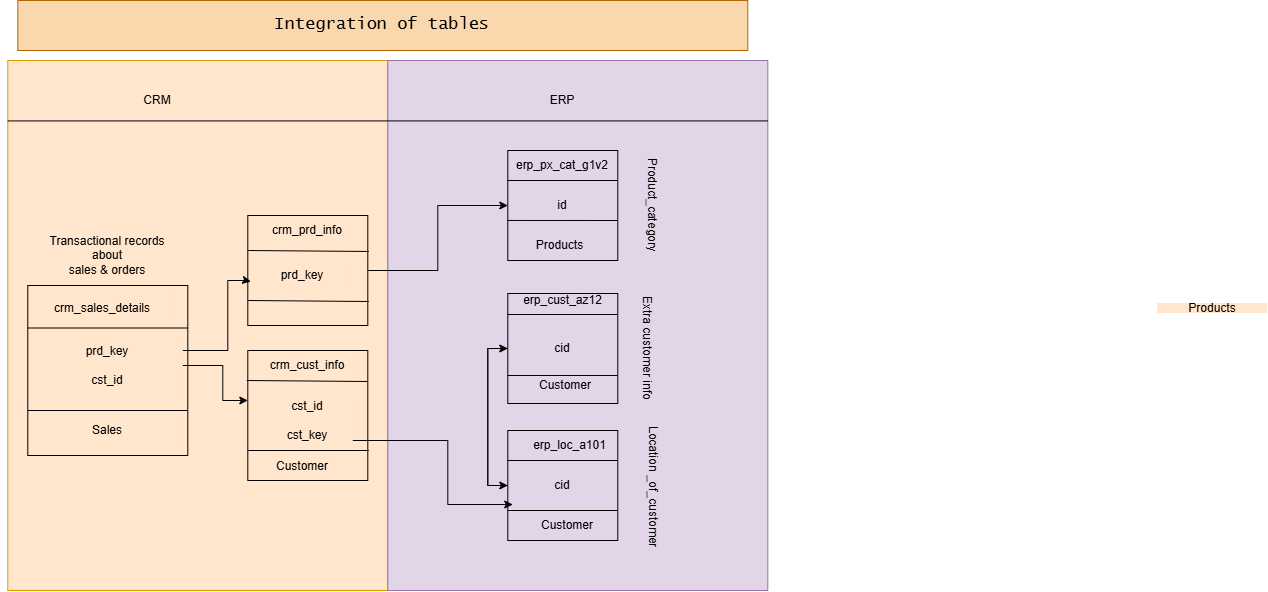

The diagram above was exported from draw.io. Its source (the exported page's mxGraphModel, read from the mxfile embedded in the PNG):
<mxGraphModel dx="1306" dy="767" grid="1" gridSize="10" guides="1" tooltips="1" connect="1" arrows="1" fold="1" page="1" pageScale="1" pageWidth="850" pageHeight="1100" math="0" shadow="0">
  <root>
    <mxCell id="0" />
    <mxCell id="1" parent="0" />
    <mxCell id="yyhGR_6DFeMsrtemxVQW-1" parent="1" style="whiteSpace=wrap;html=1;fillColor=#ffe6cc;strokeColor=#d79b00;" value="" vertex="1">
      <mxGeometry height="530" width="380" x="60" y="70" as="geometry" />
    </mxCell>
    <mxCell id="yyhGR_6DFeMsrtemxVQW-2" parent="1" style="whiteSpace=wrap;html=1;fillColor=#e1d5e7;strokeColor=#9673a6;" value="" vertex="1">
      <mxGeometry height="530" width="380" x="440" y="70" as="geometry" />
    </mxCell>
    <mxCell id="yyhGR_6DFeMsrtemxVQW-3" edge="1" parent="1" style="edgeStyle=none;orthogonalLoop=1;jettySize=auto;html=1;rounded=0;" target="yyhGR_6DFeMsrtemxVQW-1" value="">
      <mxGeometry relative="1" width="80" as="geometry">
        <Array as="points" />
        <mxPoint x="60" y="200" as="sourcePoint" />
        <mxPoint x="140" y="200" as="targetPoint" />
      </mxGeometry>
    </mxCell>
    <mxCell id="yyhGR_6DFeMsrtemxVQW-6" parent="1" style="rounded=0;whiteSpace=wrap;html=1;strokeColor=none;fillColor=none;" value="CRM" vertex="1">
      <mxGeometry height="20" width="120" x="150" y="100" as="geometry" />
    </mxCell>
    <mxCell id="yyhGR_6DFeMsrtemxVQW-7" parent="1" style="rounded=0;whiteSpace=wrap;html=1;strokeColor=none;fillColor=none;" value="ERP" vertex="1">
      <mxGeometry height="20" width="110" x="560" y="100" as="geometry" />
    </mxCell>
    <mxCell id="yyhGR_6DFeMsrtemxVQW-8" parent="1" style="rounded=0;whiteSpace=wrap;html=1;fillColor=none;" value="" vertex="1">
      <mxGeometry height="170" width="160" x="80" y="295" as="geometry" />
    </mxCell>
    <mxCell id="yyhGR_6DFeMsrtemxVQW-68" edge="1" parent="1" source="yyhGR_6DFeMsrtemxVQW-9" style="edgeStyle=orthogonalEdgeStyle;rounded=0;orthogonalLoop=1;jettySize=auto;html=1;" target="yyhGR_6DFeMsrtemxVQW-33" value="">
      <mxGeometry relative="1" as="geometry">
        <Array as="points" />
      </mxGeometry>
    </mxCell>
    <mxCell id="yyhGR_6DFeMsrtemxVQW-9" parent="1" style="rounded=0;whiteSpace=wrap;html=1;fillColor=none;" value="" vertex="1">
      <mxGeometry height="110" width="120" x="300" y="225" as="geometry" />
    </mxCell>
    <mxCell id="yyhGR_6DFeMsrtemxVQW-10" parent="1" style="rounded=0;whiteSpace=wrap;html=1;fillColor=none;" value="" vertex="1">
      <mxGeometry height="130" width="120" x="300" y="360" as="geometry" />
    </mxCell>
    <mxCell id="yyhGR_6DFeMsrtemxVQW-11" parent="1" style="rounded=0;whiteSpace=wrap;html=1;fillColor=none;strokeColor=none;" value="Transactional records about&lt;div&gt;sales &amp;amp; orders&lt;/div&gt;" vertex="1">
      <mxGeometry height="30" width="140" x="90" y="250" as="geometry" />
    </mxCell>
    <mxCell id="yyhGR_6DFeMsrtemxVQW-12" edge="1" parent="1" source="yyhGR_6DFeMsrtemxVQW-8" style="endArrow=none;html=1;rounded=0;entryX=1;entryY=0.25;entryDx=0;entryDy=0;exitX=0;exitY=0.25;exitDx=0;exitDy=0;" target="yyhGR_6DFeMsrtemxVQW-8" value="">
      <mxGeometry height="50" relative="1" width="50" as="geometry">
        <mxPoint x="80" y="360" as="sourcePoint" />
        <mxPoint x="130" y="310" as="targetPoint" />
      </mxGeometry>
    </mxCell>
    <mxCell id="yyhGR_6DFeMsrtemxVQW-13" edge="1" parent="1" style="endArrow=none;html=1;rounded=0;entryX=1;entryY=0.25;entryDx=0;entryDy=0;exitX=0;exitY=0.25;exitDx=0;exitDy=0;" value="">
      <mxGeometry height="50" relative="1" width="50" as="geometry">
        <mxPoint x="80" y="420" as="sourcePoint" />
        <mxPoint x="240" y="420" as="targetPoint" />
      </mxGeometry>
    </mxCell>
    <mxCell id="yyhGR_6DFeMsrtemxVQW-14" edge="1" parent="1" style="endArrow=none;html=1;rounded=0;exitX=0;exitY=0.25;exitDx=0;exitDy=0;entryX=1.008;entryY=0.327;entryDx=0;entryDy=0;entryPerimeter=0;" target="yyhGR_6DFeMsrtemxVQW-9" value="">
      <mxGeometry height="50" relative="1" width="50" as="geometry">
        <mxPoint x="300" y="260" as="sourcePoint" />
        <mxPoint x="430" y="260" as="targetPoint" />
      </mxGeometry>
    </mxCell>
    <mxCell id="yyhGR_6DFeMsrtemxVQW-15" edge="1" parent="1" style="endArrow=none;html=1;rounded=0;exitX=0;exitY=0.25;exitDx=0;exitDy=0;" value="">
      <mxGeometry height="50" relative="1" width="50" as="geometry">
        <mxPoint x="300" y="310" as="sourcePoint" />
        <mxPoint x="421" y="311" as="targetPoint" />
      </mxGeometry>
    </mxCell>
    <mxCell id="yyhGR_6DFeMsrtemxVQW-16" edge="1" parent="1" style="endArrow=none;html=1;rounded=0;" value="">
      <mxGeometry height="50" relative="1" width="50" as="geometry">
        <Array as="points" />
        <mxPoint x="299.04" y="390" as="sourcePoint" />
        <mxPoint x="420" y="391" as="targetPoint" />
      </mxGeometry>
    </mxCell>
    <mxCell id="yyhGR_6DFeMsrtemxVQW-17" edge="1" parent="1" style="endArrow=none;html=1;rounded=0;exitX=-0.008;exitY=0.344;exitDx=0;exitDy=0;exitPerimeter=0;" value="">
      <mxGeometry height="50" relative="1" width="50" as="geometry">
        <mxPoint x="300" y="460" as="sourcePoint" />
        <mxPoint x="421" y="460" as="targetPoint" />
      </mxGeometry>
    </mxCell>
    <mxCell id="yyhGR_6DFeMsrtemxVQW-18" parent="1" style="whiteSpace=wrap;html=1;strokeColor=none;fillColor=#ffe6cc;" value="crm_sales_details" vertex="1">
      <mxGeometry height="30" width="140" x="85" y="303" as="geometry" />
    </mxCell>
    <mxCell id="yyhGR_6DFeMsrtemxVQW-61" edge="1" parent="1" source="yyhGR_6DFeMsrtemxVQW-19" style="edgeStyle=orthogonalEdgeStyle;rounded=0;orthogonalLoop=1;jettySize=auto;html=1;" value="">
      <mxGeometry relative="1" as="geometry">
        <Array as="points">
          <mxPoint x="275" y="375" />
          <mxPoint x="275" y="410" />
        </Array>
        <mxPoint x="300" y="410" as="targetPoint" />
      </mxGeometry>
    </mxCell>
    <mxCell id="yyhGR_6DFeMsrtemxVQW-19" parent="1" style="whiteSpace=wrap;html=1;strokeColor=none;fillColor=#ffe6cc;" value="prd_key&lt;div&gt;&lt;br&gt;&lt;div&gt;cst_id&lt;/div&gt;&lt;/div&gt;" vertex="1">
      <mxGeometry height="70" width="150" x="85" y="340" as="geometry" />
    </mxCell>
    <mxCell id="yyhGR_6DFeMsrtemxVQW-20" parent="1" style="whiteSpace=wrap;html=1;strokeColor=none;fillColor=#ffe6cc;" value="Sales" vertex="1">
      <mxGeometry height="30" width="140" x="90" y="425" as="geometry" />
    </mxCell>
    <mxCell id="yyhGR_6DFeMsrtemxVQW-23" parent="1" style="whiteSpace=wrap;html=1;strokeColor=none;fillColor=#ffe6cc;" value="crm_prd_info" vertex="1">
      <mxGeometry height="20" width="100" x="310" y="230" as="geometry" />
    </mxCell>
    <mxCell id="yyhGR_6DFeMsrtemxVQW-24" parent="1" style="whiteSpace=wrap;html=1;strokeColor=none;fillColor=#ffe6cc;" value="prd_key" vertex="1">
      <mxGeometry height="20" width="90" x="310" y="275" as="geometry" />
    </mxCell>
    <mxCell id="yyhGR_6DFeMsrtemxVQW-25" parent="1" style="whiteSpace=wrap;html=1;strokeColor=none;fillColor=#ffe6cc;" value="Products" vertex="1">
      <mxGeometry height="10" width="110" x="1210" y="313" as="geometry" />
    </mxCell>
    <mxCell id="yyhGR_6DFeMsrtemxVQW-27" parent="1" style="whiteSpace=wrap;html=1;strokeColor=none;fillColor=#ffe6cc;" value="crm_cust_info" vertex="1">
      <mxGeometry height="20" width="100" x="310" y="365" as="geometry" />
    </mxCell>
    <mxCell id="yyhGR_6DFeMsrtemxVQW-28" parent="1" style="whiteSpace=wrap;html=1;strokeColor=none;" value="Customer" vertex="1">
      <mxGeometry width="90" x="310" y="475" as="geometry" />
    </mxCell>
    <mxCell id="yyhGR_6DFeMsrtemxVQW-71" edge="1" parent="1" source="yyhGR_6DFeMsrtemxVQW-30" style="edgeStyle=orthogonalEdgeStyle;rounded=0;orthogonalLoop=1;jettySize=auto;html=1;entryX=0.955;entryY=0.327;entryDx=0;entryDy=0;entryPerimeter=0;" target="yyhGR_6DFeMsrtemxVQW-38" value="">
      <mxGeometry relative="1" as="geometry">
        <Array as="points">
          <mxPoint x="500" y="450" />
          <mxPoint x="500" y="514" />
        </Array>
      </mxGeometry>
    </mxCell>
    <mxCell id="yyhGR_6DFeMsrtemxVQW-30" parent="1" style="whiteSpace=wrap;html=1;strokeColor=none;fillColor=#ffe6cc;" value="cst_id&lt;div&gt;&lt;br&gt;&lt;div&gt;cst_key&lt;/div&gt;&lt;/div&gt;" vertex="1">
      <mxGeometry height="40" width="90" x="315" y="410" as="geometry" />
    </mxCell>
    <mxCell id="yyhGR_6DFeMsrtemxVQW-32" edge="1" parent="1" source="yyhGR_6DFeMsrtemxVQW-1" style="endArrow=none;html=1;rounded=0;entryX=1;entryY=0.114;entryDx=0;entryDy=0;entryPerimeter=0;exitX=0;exitY=0.114;exitDx=0;exitDy=0;exitPerimeter=0;" target="yyhGR_6DFeMsrtemxVQW-2" value="">
      <mxGeometry height="50" relative="1" width="50" as="geometry">
        <mxPoint x="90" y="130" as="sourcePoint" />
        <mxPoint x="450" y="215.09090909090912" as="targetPoint" />
      </mxGeometry>
    </mxCell>
    <mxCell id="yyhGR_6DFeMsrtemxVQW-33" parent="1" style="whiteSpace=wrap;html=1;strokeColor=default;fillColor=none;" value="id" vertex="1">
      <mxGeometry height="110" width="110" x="560" y="160" as="geometry" />
    </mxCell>
    <mxCell id="yyhGR_6DFeMsrtemxVQW-34" edge="1" parent="1" style="endArrow=none;html=1;rounded=0;entryX=1;entryY=0.25;entryDx=0;entryDy=0;" value="">
      <mxGeometry height="50" relative="1" width="50" as="geometry">
        <Array as="points">
          <mxPoint x="610" y="190" />
        </Array>
        <mxPoint x="560" y="190" as="sourcePoint" />
        <mxPoint x="670" y="190" as="targetPoint" />
      </mxGeometry>
    </mxCell>
    <mxCell id="yyhGR_6DFeMsrtemxVQW-36" edge="1" parent="1" source="yyhGR_6DFeMsrtemxVQW-33" style="endArrow=none;html=1;rounded=0;exitX=0;exitY=0.636;exitDx=0;exitDy=0;exitPerimeter=0;" value="">
      <mxGeometry height="50" relative="1" width="50" as="geometry">
        <mxPoint x="565" y="230" as="sourcePoint" />
        <mxPoint x="670" y="230" as="targetPoint" />
      </mxGeometry>
    </mxCell>
    <mxCell id="yyhGR_6DFeMsrtemxVQW-75" edge="1" parent="1" source="yyhGR_6DFeMsrtemxVQW-37" style="edgeStyle=orthogonalEdgeStyle;rounded=0;orthogonalLoop=1;jettySize=auto;html=1;entryX=1;entryY=0.5;entryDx=0;entryDy=0;" target="yyhGR_6DFeMsrtemxVQW-38" value="">
      <mxGeometry relative="1" as="geometry">
        <Array as="points">
          <mxPoint x="540" y="358" />
          <mxPoint x="540" y="495" />
        </Array>
        <mxPoint x="465" y="358" as="targetPoint" />
      </mxGeometry>
    </mxCell>
    <mxCell id="yyhGR_6DFeMsrtemxVQW-37" parent="1" style="whiteSpace=wrap;html=1;strokeColor=default;fillColor=none;" value="cid" vertex="1">
      <mxGeometry height="110" width="110" x="560" y="303" as="geometry" />
    </mxCell>
    <mxCell id="yyhGR_6DFeMsrtemxVQW-76" edge="1" parent="1" source="yyhGR_6DFeMsrtemxVQW-38" style="edgeStyle=orthogonalEdgeStyle;rounded=0;orthogonalLoop=1;jettySize=auto;html=1;entryX=0;entryY=0.5;entryDx=0;entryDy=0;" target="yyhGR_6DFeMsrtemxVQW-37">
      <mxGeometry relative="1" as="geometry">
        <Array as="points">
          <mxPoint x="540" y="495" />
          <mxPoint x="540" y="358" />
        </Array>
      </mxGeometry>
    </mxCell>
    <mxCell id="yyhGR_6DFeMsrtemxVQW-38" parent="1" style="whiteSpace=wrap;html=1;strokeColor=default;fillColor=none;direction=west;" value="cid" vertex="1">
      <mxGeometry height="110" width="110" x="560" y="440" as="geometry" />
    </mxCell>
    <mxCell id="yyhGR_6DFeMsrtemxVQW-39" parent="1" style="whiteSpace=wrap;html=1;strokeColor=none;fillColor=none;" value="erp_px_cat_g1v2" vertex="1">
      <mxGeometry height="10" width="100" x="565" y="170" as="geometry" />
    </mxCell>
    <mxCell id="yyhGR_6DFeMsrtemxVQW-40" parent="1" style="whiteSpace=wrap;html=1;strokeColor=none;fillColor=none;" value="Products" vertex="1">
      <mxGeometry height="10" width="85" x="570" y="250" as="geometry" />
    </mxCell>
    <mxCell id="yyhGR_6DFeMsrtemxVQW-41" edge="1" parent="1" style="endArrow=none;html=1;rounded=0;entryX=1;entryY=0.25;entryDx=0;entryDy=0;" value="">
      <mxGeometry height="50" relative="1" width="50" as="geometry">
        <mxPoint x="560" y="324" as="sourcePoint" />
        <mxPoint x="670" y="324" as="targetPoint" />
      </mxGeometry>
    </mxCell>
    <mxCell id="yyhGR_6DFeMsrtemxVQW-42" edge="1" parent="1" style="endArrow=none;html=1;rounded=0;entryX=1;entryY=0.25;entryDx=0;entryDy=0;" value="">
      <mxGeometry height="50" relative="1" width="50" as="geometry">
        <mxPoint x="560" y="385" as="sourcePoint" />
        <mxPoint x="670" y="385" as="targetPoint" />
      </mxGeometry>
    </mxCell>
    <mxCell id="yyhGR_6DFeMsrtemxVQW-44" parent="1" style="whiteSpace=wrap;html=1;strokeColor=none;fillColor=none;" value="erp_cust_az12" vertex="1">
      <mxGeometry height="10" width="85" x="572.5" y="305" as="geometry" />
    </mxCell>
    <mxCell id="yyhGR_6DFeMsrtemxVQW-46" parent="1" style="whiteSpace=wrap;html=1;strokeColor=none;fillColor=none;" value="Customer" vertex="1">
      <mxGeometry height="10" width="90" x="572.5" y="390" as="geometry" />
    </mxCell>
    <mxCell id="yyhGR_6DFeMsrtemxVQW-47" parent="1" style="whiteSpace=wrap;html=1;strokeColor=none;fillColor=none;" value="erp_loc_a101" vertex="1">
      <mxGeometry height="10" width="85" x="580" y="450" as="geometry" />
    </mxCell>
    <mxCell id="yyhGR_6DFeMsrtemxVQW-48" edge="1" parent="1" style="endArrow=none;html=1;rounded=0;entryX=1;entryY=0.25;entryDx=0;entryDy=0;" value="">
      <mxGeometry height="50" relative="1" width="50" as="geometry">
        <mxPoint x="560" y="470" as="sourcePoint" />
        <mxPoint x="670" y="470" as="targetPoint" />
      </mxGeometry>
    </mxCell>
    <mxCell id="yyhGR_6DFeMsrtemxVQW-49" edge="1" parent="1" style="endArrow=none;html=1;rounded=0;entryX=1;entryY=0.25;entryDx=0;entryDy=0;" value="">
      <mxGeometry height="50" relative="1" width="50" as="geometry">
        <mxPoint x="560" y="520" as="sourcePoint" />
        <mxPoint x="670" y="520" as="targetPoint" />
      </mxGeometry>
    </mxCell>
    <mxCell id="yyhGR_6DFeMsrtemxVQW-50" parent="1" style="whiteSpace=wrap;html=1;strokeColor=none;fillColor=none;" value="Customer" vertex="1">
      <mxGeometry height="10" width="90" x="575" y="530" as="geometry" />
    </mxCell>
    <mxCell id="yyhGR_6DFeMsrtemxVQW-54" parent="1" style="whiteSpace=wrap;html=1;fillColor=none;strokeColor=none;rotation=90;" value="Product_category" vertex="1">
      <mxGeometry height="20" width="110" x="650" y="205" as="geometry" />
    </mxCell>
    <mxCell id="yyhGR_6DFeMsrtemxVQW-55" parent="1" style="whiteSpace=wrap;html=1;fillColor=none;strokeColor=none;rotation=90;" value="Extra customer info" vertex="1">
      <mxGeometry height="20" width="110" x="645" y="348" as="geometry" />
    </mxCell>
    <mxCell id="yyhGR_6DFeMsrtemxVQW-56" parent="1" style="whiteSpace=wrap;html=1;fillColor=none;strokeColor=none;rotation=90;" value="Location _of_customer" vertex="1">
      <mxGeometry height="10" width="132.5" x="638.75" y="491.25" as="geometry" />
    </mxCell>
    <mxCell id="yyhGR_6DFeMsrtemxVQW-58" edge="1" parent="1" source="yyhGR_6DFeMsrtemxVQW-19" style="edgeStyle=orthogonalEdgeStyle;rounded=0;orthogonalLoop=1;jettySize=auto;html=1;entryX=0.025;entryY=0.6;entryDx=0;entryDy=0;entryPerimeter=0;" target="yyhGR_6DFeMsrtemxVQW-9">
      <mxGeometry relative="1" as="geometry">
        <Array as="points">
          <mxPoint x="280" y="360" />
          <mxPoint x="280" y="290" />
          <mxPoint x="298" y="290" />
          <mxPoint x="298" y="291" />
        </Array>
      </mxGeometry>
    </mxCell>
    <mxCell id="yyhGR_6DFeMsrtemxVQW-79" parent="1" style="whiteSpace=wrap;html=1;fillColor=#fad7ac;strokeColor=#b46504;" value="&lt;font face=&quot;Lucida Console&quot; style=&quot;font-size: 17px;&quot;&gt;Integration of tables&lt;/font&gt;" vertex="1">
      <mxGeometry height="50" width="730" x="70" y="10" as="geometry" />
    </mxCell>
  </root>
</mxGraphModel>